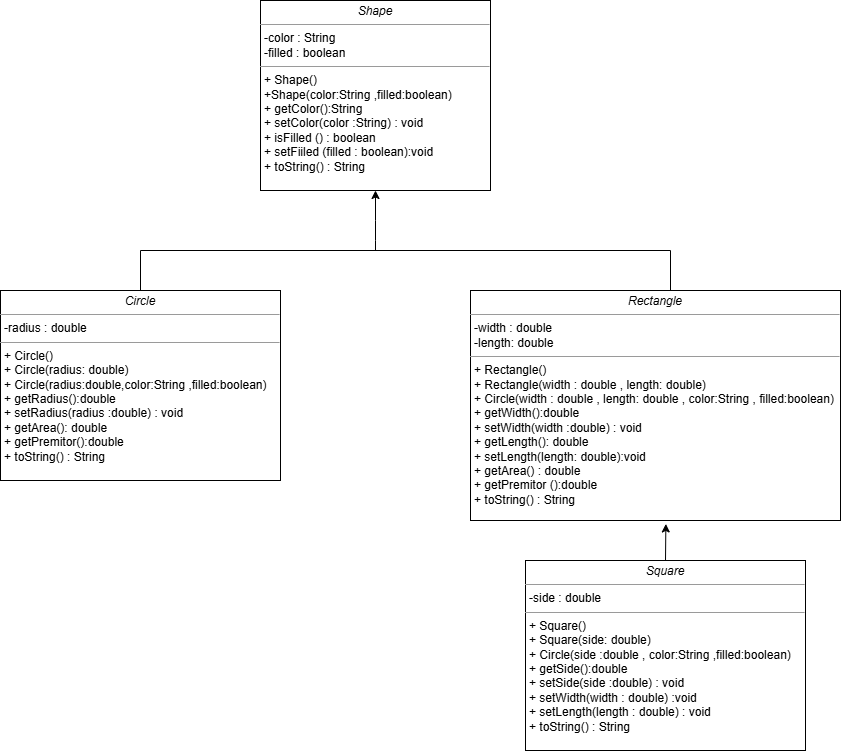

The diagram above was exported from draw.io. Its source (the exported page's mxGraphModel, read from the mxfile embedded in the PNG):
<mxGraphModel dx="1461" dy="629" grid="1" gridSize="10" guides="1" tooltips="1" connect="1" arrows="1" fold="1" page="1" pageScale="1" pageWidth="850" pageHeight="1100" background="none" math="0" shadow="0">
  <root>
    <mxCell id="0" />
    <mxCell id="1" parent="0" />
    <mxCell id="Cr2uwDOYKk34mDmlPDFO-1" value="&lt;p style=&quot;margin:0px;margin-top:4px;text-align:center;&quot;&gt;&lt;i&gt;Shape&lt;/i&gt;&lt;/p&gt;&lt;hr size=&quot;1&quot;&gt;&lt;p style=&quot;margin:0px;margin-left:4px;&quot;&gt;-color : String&lt;br&gt;-filled : boolean&lt;/p&gt;&lt;hr size=&quot;1&quot;&gt;&lt;p style=&quot;margin:0px;margin-left:4px;&quot;&gt;+ Shape()&lt;/p&gt;&lt;p style=&quot;margin:0px;margin-left:4px;&quot;&gt;+Shape(color:String ,filled:boolean)&lt;br&gt;+ getColor():String&lt;/p&gt;&lt;p style=&quot;margin:0px;margin-left:4px;&quot;&gt;+ setColor(color :String) : void&lt;/p&gt;&lt;p style=&quot;margin:0px;margin-left:4px;&quot;&gt;+ isFilled () : boolean&lt;/p&gt;&lt;p style=&quot;margin:0px;margin-left:4px;&quot;&gt;+ setFiiled (filled : boolean):void&lt;/p&gt;&lt;p style=&quot;margin:0px;margin-left:4px;&quot;&gt;+ toString() : String&lt;/p&gt;" style="verticalAlign=top;align=left;overflow=fill;fontSize=12;fontFamily=Helvetica;html=1;rounded=0;shadow=0;comic=0;labelBackgroundColor=none;strokeWidth=1" vertex="1" parent="1">
      <mxGeometry x="290" y="30" width="230" height="190" as="geometry" />
    </mxCell>
    <mxCell id="Cr2uwDOYKk34mDmlPDFO-3" value="" style="endArrow=classic;html=1;rounded=0;entryX=0.5;entryY=1;entryDx=0;entryDy=0;" edge="1" parent="1" target="Cr2uwDOYKk34mDmlPDFO-1">
      <mxGeometry width="50" height="50" relative="1" as="geometry">
        <mxPoint x="170" y="320" as="sourcePoint" />
        <mxPoint x="270" y="280" as="targetPoint" />
        <Array as="points">
          <mxPoint x="170" y="280" />
          <mxPoint x="405" y="280" />
          <mxPoint x="405" y="270" />
          <mxPoint x="405" y="250" />
        </Array>
      </mxGeometry>
    </mxCell>
    <mxCell id="Cr2uwDOYKk34mDmlPDFO-5" value="&lt;p style=&quot;margin:0px;margin-top:4px;text-align:center;&quot;&gt;&lt;i&gt;Circle&lt;/i&gt;&lt;/p&gt;&lt;hr size=&quot;1&quot;&gt;&lt;p style=&quot;margin:0px;margin-left:4px;&quot;&gt;-radius : double&lt;br&gt;&lt;/p&gt;&lt;hr size=&quot;1&quot;&gt;&lt;p style=&quot;margin:0px;margin-left:4px;&quot;&gt;+ Circle()&lt;/p&gt;&lt;p style=&quot;margin:0px;margin-left:4px;&quot;&gt;+ Circle(radius: double)&lt;/p&gt;&lt;p style=&quot;margin:0px;margin-left:4px;&quot;&gt;+ Circle(radius:double,color:String ,filled:boolean)&lt;br&gt;+ getRadius():double&lt;/p&gt;&lt;p style=&quot;margin:0px;margin-left:4px;&quot;&gt;+ setRadius(radius :double) : void&lt;/p&gt;&lt;p style=&quot;margin:0px;margin-left:4px;&quot;&gt;+ getArea(): double&lt;/p&gt;&lt;p style=&quot;margin:0px;margin-left:4px;&quot;&gt;+ getPremitor():double&lt;/p&gt;&lt;p style=&quot;margin:0px;margin-left:4px;&quot;&gt;+ toString() : String&lt;/p&gt;" style="verticalAlign=top;align=left;overflow=fill;fontSize=12;fontFamily=Helvetica;html=1;rounded=0;shadow=0;comic=0;labelBackgroundColor=none;strokeWidth=1" vertex="1" parent="1">
      <mxGeometry x="30" y="320" width="280" height="190" as="geometry" />
    </mxCell>
    <mxCell id="Cr2uwDOYKk34mDmlPDFO-8" value="&lt;p style=&quot;margin:0px;margin-top:4px;text-align:center;&quot;&gt;&lt;i&gt;Rectangle&lt;/i&gt;&lt;/p&gt;&lt;hr size=&quot;1&quot;&gt;&lt;p style=&quot;margin:0px;margin-left:4px;&quot;&gt;-width : double&lt;br&gt;&lt;/p&gt;&lt;p style=&quot;margin:0px;margin-left:4px;&quot;&gt;-length: double&lt;/p&gt;&lt;hr size=&quot;1&quot;&gt;&lt;p style=&quot;margin:0px;margin-left:4px;&quot;&gt;+ Rectangle()&lt;/p&gt;&lt;p style=&quot;margin:0px;margin-left:4px;&quot;&gt;+ Rectangle(width : double , length: double)&lt;/p&gt;&lt;p style=&quot;margin:0px;margin-left:4px;&quot;&gt;+ Circle(&lt;span style=&quot;background-color: initial;&quot;&gt;width : double , length: double&amp;nbsp;&lt;/span&gt;&lt;span style=&quot;background-color: initial;&quot;&gt;, color:String , filled:boolean)&lt;/span&gt;&lt;/p&gt;&lt;p style=&quot;margin:0px;margin-left:4px;&quot;&gt;+ getWidth():double&lt;/p&gt;&lt;p style=&quot;margin:0px;margin-left:4px;&quot;&gt;+ setWidth(width :double) : void&lt;/p&gt;&lt;p style=&quot;margin:0px;margin-left:4px;&quot;&gt;+ getLength(): double&lt;/p&gt;&lt;p style=&quot;margin:0px;margin-left:4px;&quot;&gt;+ setLength(length: double):void&lt;/p&gt;&lt;p style=&quot;margin:0px;margin-left:4px;&quot;&gt;+ getArea() : double&lt;/p&gt;&lt;p style=&quot;margin:0px;margin-left:4px;&quot;&gt;+ getPremitor ():double&lt;/p&gt;&lt;p style=&quot;margin:0px;margin-left:4px;&quot;&gt;+ toString() : String&lt;/p&gt;" style="verticalAlign=top;align=left;overflow=fill;fontSize=12;fontFamily=Helvetica;html=1;rounded=0;shadow=0;comic=0;labelBackgroundColor=none;strokeWidth=1" vertex="1" parent="1">
      <mxGeometry x="500" y="320" width="370" height="230" as="geometry" />
    </mxCell>
    <mxCell id="Cr2uwDOYKk34mDmlPDFO-9" value="" style="endArrow=classic;html=1;rounded=0;entryX=0.528;entryY=1.015;entryDx=0;entryDy=0;entryPerimeter=0;" edge="1" parent="1" target="Cr2uwDOYKk34mDmlPDFO-8">
      <mxGeometry width="50" height="50" relative="1" as="geometry">
        <mxPoint x="695" y="590" as="sourcePoint" />
        <mxPoint x="710" y="550" as="targetPoint" />
      </mxGeometry>
    </mxCell>
    <mxCell id="Cr2uwDOYKk34mDmlPDFO-10" value="&lt;p style=&quot;margin:0px;margin-top:4px;text-align:center;&quot;&gt;&lt;i&gt;Square&lt;/i&gt;&lt;/p&gt;&lt;hr size=&quot;1&quot;&gt;&lt;p style=&quot;margin:0px;margin-left:4px;&quot;&gt;-side : double&lt;br&gt;&lt;/p&gt;&lt;hr size=&quot;1&quot;&gt;&lt;p style=&quot;margin:0px;margin-left:4px;&quot;&gt;+ Square()&lt;/p&gt;&lt;p style=&quot;margin:0px;margin-left:4px;&quot;&gt;+ Square(side: double)&lt;/p&gt;&lt;p style=&quot;margin:0px;margin-left:4px;&quot;&gt;+ Circle(side :double , color:String ,filled:boolean)&lt;br&gt;+ getSide():double&lt;/p&gt;&lt;p style=&quot;margin:0px;margin-left:4px;&quot;&gt;+ setSide(side :double) : void&lt;/p&gt;&lt;p style=&quot;margin:0px;margin-left:4px;&quot;&gt;+ setWidth(width : double) :void&lt;/p&gt;&lt;p style=&quot;margin:0px;margin-left:4px;&quot;&gt;+ setLength(length : double) : void&lt;/p&gt;&lt;p style=&quot;margin:0px;margin-left:4px;&quot;&gt;+ toString() : String&lt;/p&gt;" style="verticalAlign=top;align=left;overflow=fill;fontSize=12;fontFamily=Helvetica;html=1;rounded=0;shadow=0;comic=0;labelBackgroundColor=none;strokeWidth=1" vertex="1" parent="1">
      <mxGeometry x="555" y="590" width="280" height="190" as="geometry" />
    </mxCell>
    <mxCell id="Cr2uwDOYKk34mDmlPDFO-11" value="" style="endArrow=none;html=1;rounded=0;" edge="1" parent="1">
      <mxGeometry width="50" height="50" relative="1" as="geometry">
        <mxPoint x="400" y="280" as="sourcePoint" />
        <mxPoint x="700" y="320" as="targetPoint" />
        <Array as="points">
          <mxPoint x="700" y="280" />
        </Array>
      </mxGeometry>
    </mxCell>
  </root>
</mxGraphModel>